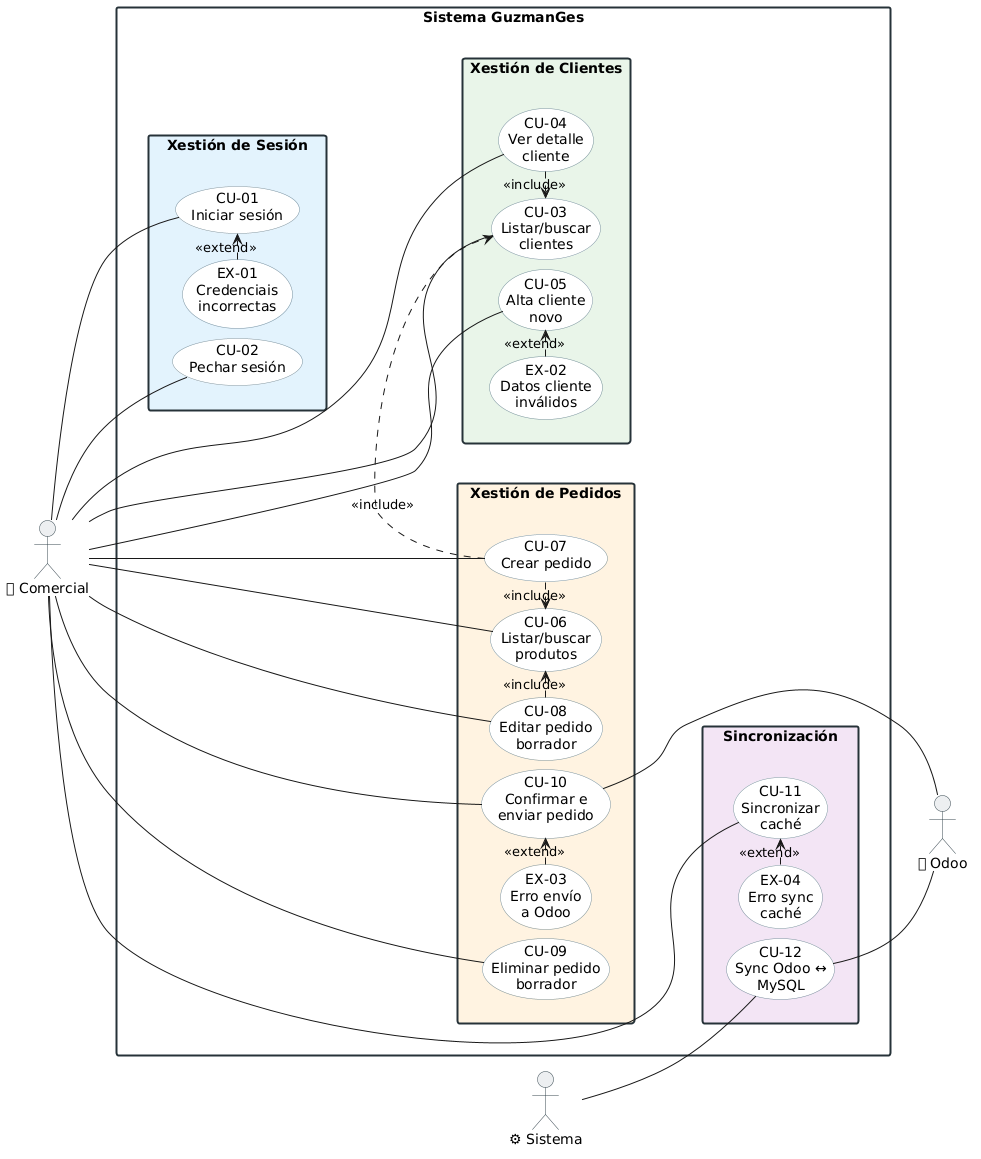

The diagram above was rendered by PlantUML. Its source (embedded in the PNG):
@startuml
left to right direction
skinparam packageStyle rectangle
skinparam nodesep 10
skinparam ranksep 20

' ===== Estilos Generales =====
skinparam actor {
    BackgroundColor #ECEFF1
    BorderColor #37474F
}
skinparam usecase {
    BackgroundColor #FFFFFF
    BorderColor #78909C
}
skinparam rectangle {
    BorderColor #263238
    BorderThickness 2
}

' ===== Actores =====
actor "👤 Comercial" as Comercial
actor "⚙ Sistema" as Sistema
actor "💼 Odoo" as Odoo

' ===== Sistema GuzmanGes =====
rectangle "Sistema GuzmanGes" {
    
    ' Tonos pastel: Azul para Sesión
    package "Xestión de Sesión" as p1 #E3F2FD {
        usecase "CU-01\nIniciar sesión" as CU01
        usecase "CU-02\nPechar sesión" as CU02
        usecase "EX-01\nCredenciais\nincorrectas" as EX01
    }

    ' Tonos pastel: Naranja para Pedidos
    package "Xestión de Pedidos" as p3 #FFF3E0 {
        usecase "CU-06\nListar/buscar\nprodutos" as CU06
        usecase "CU-07\nCrear pedido" as CU07
        usecase "CU-08\nEditar pedido\nborrador" as CU08
        usecase "CU-09\nEliminar pedido\nborrador" as CU09
        usecase "CU-10\nConfirmar e\nenviar pedido" as CU10
        usecase "EX-03\nErro envío\na Odoo" as EX03
    }

    ' Tonos pastel: Verde para Clientes
    package "Xestión de Clientes" as p2 #E8F5E9 {
        usecase "CU-03\nListar/buscar\nclientes" as CU03
        usecase "CU-04\nVer detalle\ncliente" as CU04
        usecase "CU-05\nAlta cliente\nnovo" as CU05
        usecase "EX-02\nDatos cliente\ninválidos" as EX02
    }

    ' Tonos pastel: Morado para Sincronización
    package "Sincronización" as p4 #F3E5F5 {
        usecase "CU-11\nSincronizar\ncaché" as CU11
        usecase "CU-12\nSync Odoo ↔\nMySQL" as CU12
        usecase "EX-04\nErro sync\ncaché" as EX04
    }
    
    ' TRUCO: Enlaces ocultos para forzar distribución horizontal
    p1 -[hidden]down- p3
    p2 -[hidden]down- p4
    p1 -[hidden]right- p2
}

' ===== Asociacións actor ↔ caso de uso =====
Comercial -- CU01
Comercial -- CU02
Comercial -- CU03
Comercial -- CU04
Comercial -- CU05
Comercial -- CU06
Comercial -- CU07
Comercial -- CU08
Comercial -- CU09
Comercial -- CU10
Comercial -- CU11

Sistema -- CU12

' Actor secundario externo
CU10 -- Odoo
CU12 -- Odoo

' ===== Relacións <<include>> =====
CU04 .> CU03 : <<include>>
CU07 .> CU03 : <<include>>
CU07 .> CU06 : <<include>>
CU08 .> CU06 : <<include>>

' ===== Relacións <<extend>> =====
EX01 .> CU01 : <<extend>>
EX02 .> CU05 : <<extend>>
EX03 .> CU10 : <<extend>>
EX04 .> CU11 : <<extend>>
@enduml